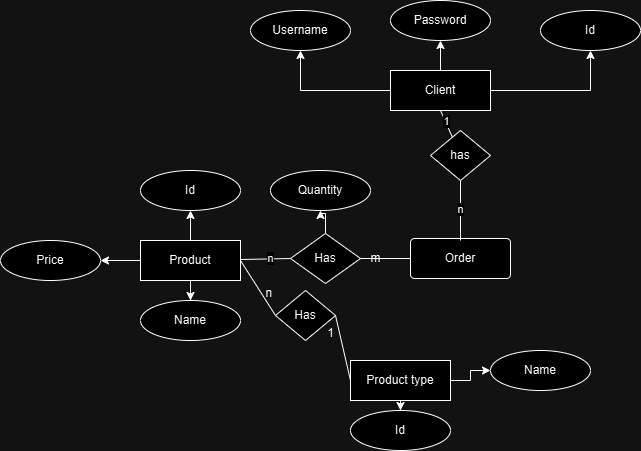

The diagram above was exported from draw.io. Its source (the exported page's mxGraphModel, read from the mxfile embedded in the PNG):
<mxGraphModel dx="1434" dy="746" grid="1" gridSize="10" guides="1" tooltips="1" connect="1" arrows="1" fold="1" page="1" pageScale="1" pageWidth="850" pageHeight="1100" math="0" shadow="0" extFonts="Permanent Marker^https://fonts.googleapis.com/css?family=Permanent+Marker">
  <root>
    <mxCell id="0" />
    <mxCell id="1" parent="0" />
    <mxCell id="WpbRzZJps3bdmA5he7CB-23" value="" style="edgeStyle=orthogonalEdgeStyle;rounded=0;orthogonalLoop=1;jettySize=auto;html=1;" edge="1" parent="1" source="WpbRzZJps3bdmA5he7CB-4" target="WpbRzZJps3bdmA5he7CB-21">
      <mxGeometry relative="1" as="geometry" />
    </mxCell>
    <mxCell id="WpbRzZJps3bdmA5he7CB-32" value="" style="edgeStyle=orthogonalEdgeStyle;rounded=0;orthogonalLoop=1;jettySize=auto;html=1;" edge="1" parent="1" source="WpbRzZJps3bdmA5he7CB-4" target="WpbRzZJps3bdmA5he7CB-31">
      <mxGeometry relative="1" as="geometry" />
    </mxCell>
    <mxCell id="WpbRzZJps3bdmA5he7CB-34" value="" style="edgeStyle=orthogonalEdgeStyle;rounded=0;orthogonalLoop=1;jettySize=auto;html=1;" edge="1" parent="1" source="WpbRzZJps3bdmA5he7CB-4" target="WpbRzZJps3bdmA5he7CB-33">
      <mxGeometry relative="1" as="geometry" />
    </mxCell>
    <mxCell id="WpbRzZJps3bdmA5he7CB-4" value="Product" style="whiteSpace=wrap;html=1;align=center;" vertex="1" parent="1">
      <mxGeometry x="260" y="400" width="100" height="40" as="geometry" />
    </mxCell>
    <mxCell id="WpbRzZJps3bdmA5he7CB-12" value="" style="edgeStyle=orthogonalEdgeStyle;rounded=0;orthogonalLoop=1;jettySize=auto;html=1;" edge="1" parent="1" source="WpbRzZJps3bdmA5he7CB-5" target="WpbRzZJps3bdmA5he7CB-6">
      <mxGeometry relative="1" as="geometry" />
    </mxCell>
    <mxCell id="WpbRzZJps3bdmA5he7CB-13" value="" style="edgeStyle=orthogonalEdgeStyle;rounded=0;orthogonalLoop=1;jettySize=auto;html=1;" edge="1" parent="1" source="WpbRzZJps3bdmA5he7CB-5" target="WpbRzZJps3bdmA5he7CB-10">
      <mxGeometry relative="1" as="geometry" />
    </mxCell>
    <mxCell id="WpbRzZJps3bdmA5he7CB-20" value="" style="edgeStyle=orthogonalEdgeStyle;rounded=0;orthogonalLoop=1;jettySize=auto;html=1;" edge="1" parent="1" source="WpbRzZJps3bdmA5he7CB-5" target="WpbRzZJps3bdmA5he7CB-11">
      <mxGeometry relative="1" as="geometry" />
    </mxCell>
    <mxCell id="WpbRzZJps3bdmA5he7CB-5" value="Client" style="whiteSpace=wrap;html=1;align=center;" vertex="1" parent="1">
      <mxGeometry x="510" y="230" width="100" height="40" as="geometry" />
    </mxCell>
    <mxCell id="WpbRzZJps3bdmA5he7CB-6" value="Username" style="ellipse;whiteSpace=wrap;html=1;align=center;" vertex="1" parent="1">
      <mxGeometry x="370" y="170" width="100" height="40" as="geometry" />
    </mxCell>
    <mxCell id="WpbRzZJps3bdmA5he7CB-10" value="Password" style="ellipse;whiteSpace=wrap;html=1;align=center;" vertex="1" parent="1">
      <mxGeometry x="510" y="160" width="100" height="40" as="geometry" />
    </mxCell>
    <mxCell id="WpbRzZJps3bdmA5he7CB-11" value="Id" style="ellipse;whiteSpace=wrap;html=1;align=center;" vertex="1" parent="1">
      <mxGeometry x="660" y="170" width="100" height="40" as="geometry" />
    </mxCell>
    <mxCell id="WpbRzZJps3bdmA5he7CB-21" value="Id" style="ellipse;whiteSpace=wrap;html=1;align=center;" vertex="1" parent="1">
      <mxGeometry x="260" y="330" width="100" height="40" as="geometry" />
    </mxCell>
    <mxCell id="WpbRzZJps3bdmA5he7CB-28" value="" style="edgeStyle=orthogonalEdgeStyle;rounded=0;orthogonalLoop=1;jettySize=auto;html=1;" edge="1" parent="1" source="WpbRzZJps3bdmA5he7CB-25" target="WpbRzZJps3bdmA5he7CB-27">
      <mxGeometry relative="1" as="geometry" />
    </mxCell>
    <mxCell id="WpbRzZJps3bdmA5he7CB-30" value="" style="edgeStyle=orthogonalEdgeStyle;rounded=0;orthogonalLoop=1;jettySize=auto;html=1;" edge="1" parent="1" source="WpbRzZJps3bdmA5he7CB-25" target="WpbRzZJps3bdmA5he7CB-29">
      <mxGeometry relative="1" as="geometry" />
    </mxCell>
    <mxCell id="WpbRzZJps3bdmA5he7CB-25" value="Product type" style="whiteSpace=wrap;html=1;align=center;" vertex="1" parent="1">
      <mxGeometry x="470" y="520" width="100" height="40" as="geometry" />
    </mxCell>
    <mxCell id="WpbRzZJps3bdmA5he7CB-26" value="Order" style="rounded=1;arcSize=10;whiteSpace=wrap;html=1;align=center;" vertex="1" parent="1">
      <mxGeometry x="530" y="398" width="100" height="40" as="geometry" />
    </mxCell>
    <mxCell id="WpbRzZJps3bdmA5he7CB-27" value="Id" style="ellipse;whiteSpace=wrap;html=1;align=center;" vertex="1" parent="1">
      <mxGeometry x="470" y="570" width="100" height="40" as="geometry" />
    </mxCell>
    <mxCell id="WpbRzZJps3bdmA5he7CB-29" value="Name" style="ellipse;whiteSpace=wrap;html=1;align=center;" vertex="1" parent="1">
      <mxGeometry x="610" y="510" width="100" height="40" as="geometry" />
    </mxCell>
    <mxCell id="WpbRzZJps3bdmA5he7CB-31" value="Price" style="ellipse;whiteSpace=wrap;html=1;align=center;" vertex="1" parent="1">
      <mxGeometry x="120" y="400" width="100" height="40" as="geometry" />
    </mxCell>
    <mxCell id="WpbRzZJps3bdmA5he7CB-33" value="Name" style="ellipse;whiteSpace=wrap;html=1;align=center;" vertex="1" parent="1">
      <mxGeometry x="260" y="460" width="100" height="40" as="geometry" />
    </mxCell>
    <mxCell id="WpbRzZJps3bdmA5he7CB-35" value="" style="endArrow=none;html=1;rounded=0;exitX=1;exitY=0.5;exitDx=0;exitDy=0;entryX=0;entryY=0.5;entryDx=0;entryDy=0;" edge="1" parent="1" source="WpbRzZJps3bdmA5he7CB-36" target="WpbRzZJps3bdmA5he7CB-25">
      <mxGeometry width="50" height="50" relative="1" as="geometry">
        <mxPoint x="400" y="410" as="sourcePoint" />
        <mxPoint x="450" y="360" as="targetPoint" />
      </mxGeometry>
    </mxCell>
    <mxCell id="WpbRzZJps3bdmA5he7CB-37" value="" style="endArrow=none;html=1;rounded=0;exitX=1;exitY=0.5;exitDx=0;exitDy=0;entryX=0;entryY=0.5;entryDx=0;entryDy=0;" edge="1" parent="1" source="WpbRzZJps3bdmA5he7CB-4" target="WpbRzZJps3bdmA5he7CB-36">
      <mxGeometry width="50" height="50" relative="1" as="geometry">
        <mxPoint x="360" y="420" as="sourcePoint" />
        <mxPoint x="470" y="530" as="targetPoint" />
      </mxGeometry>
    </mxCell>
    <mxCell id="WpbRzZJps3bdmA5he7CB-36" value="Has" style="shape=rhombus;perimeter=rhombusPerimeter;whiteSpace=wrap;html=1;align=center;" vertex="1" parent="1">
      <mxGeometry x="395" y="450" width="60" height="50" as="geometry" />
    </mxCell>
    <mxCell id="WpbRzZJps3bdmA5he7CB-38" value="n&amp;nbsp;" style="text;html=1;align=center;verticalAlign=middle;resizable=0;points=[];autosize=1;strokeColor=none;fillColor=none;" vertex="1" parent="1">
      <mxGeometry x="375" y="438" width="30" height="30" as="geometry" />
    </mxCell>
    <mxCell id="WpbRzZJps3bdmA5he7CB-39" value="1" style="text;html=1;align=center;verticalAlign=middle;resizable=0;points=[];autosize=1;strokeColor=none;fillColor=none;" vertex="1" parent="1">
      <mxGeometry x="435" y="478" width="30" height="30" as="geometry" />
    </mxCell>
    <mxCell id="WpbRzZJps3bdmA5he7CB-40" value="" style="endArrow=none;html=1;rounded=0;entryX=0;entryY=0.5;entryDx=0;entryDy=0;" edge="1" parent="1" source="WpbRzZJps3bdmA5he7CB-41" target="WpbRzZJps3bdmA5he7CB-26">
      <mxGeometry width="50" height="50" relative="1" as="geometry">
        <mxPoint x="400" y="410" as="sourcePoint" />
        <mxPoint x="450" y="360" as="targetPoint" />
      </mxGeometry>
    </mxCell>
    <mxCell id="WpbRzZJps3bdmA5he7CB-42" value="" style="endArrow=none;html=1;rounded=0;entryX=0;entryY=0.5;entryDx=0;entryDy=0;" edge="1" parent="1" source="WpbRzZJps3bdmA5he7CB-4" target="WpbRzZJps3bdmA5he7CB-41">
      <mxGeometry width="50" height="50" relative="1" as="geometry">
        <mxPoint x="360" y="420" as="sourcePoint" />
        <mxPoint x="530" y="418" as="targetPoint" />
      </mxGeometry>
    </mxCell>
    <mxCell id="WpbRzZJps3bdmA5he7CB-43" value="n" style="edgeLabel;html=1;align=center;verticalAlign=middle;resizable=0;points=[];" vertex="1" connectable="0" parent="WpbRzZJps3bdmA5he7CB-42">
      <mxGeometry x="-0.3203" relative="1" as="geometry">
        <mxPoint x="13" y="-1" as="offset" />
      </mxGeometry>
    </mxCell>
    <mxCell id="WpbRzZJps3bdmA5he7CB-53" style="edgeStyle=orthogonalEdgeStyle;rounded=0;orthogonalLoop=1;jettySize=auto;html=1;" edge="1" parent="1" source="WpbRzZJps3bdmA5he7CB-41" target="WpbRzZJps3bdmA5he7CB-52">
      <mxGeometry relative="1" as="geometry" />
    </mxCell>
    <mxCell id="WpbRzZJps3bdmA5he7CB-41" value="Has" style="shape=rhombus;perimeter=rhombusPerimeter;whiteSpace=wrap;html=1;align=center;" vertex="1" parent="1">
      <mxGeometry x="410" y="393" width="70" height="50" as="geometry" />
    </mxCell>
    <mxCell id="WpbRzZJps3bdmA5he7CB-44" value="m" style="text;html=1;align=center;verticalAlign=middle;resizable=0;points=[];autosize=1;strokeColor=none;fillColor=none;" vertex="1" parent="1">
      <mxGeometry x="480" y="403" width="30" height="30" as="geometry" />
    </mxCell>
    <mxCell id="WpbRzZJps3bdmA5he7CB-46" value="" style="endArrow=none;html=1;rounded=0;entryX=0.5;entryY=1;entryDx=0;entryDy=0;" edge="1" parent="1" source="WpbRzZJps3bdmA5he7CB-47" target="WpbRzZJps3bdmA5he7CB-5">
      <mxGeometry width="50" height="50" relative="1" as="geometry">
        <mxPoint x="580" y="390" as="sourcePoint" />
        <mxPoint x="450" y="360" as="targetPoint" />
        <Array as="points" />
      </mxGeometry>
    </mxCell>
    <mxCell id="WpbRzZJps3bdmA5he7CB-49" value="1" style="edgeLabel;html=1;align=center;verticalAlign=middle;resizable=0;points=[];" vertex="1" connectable="0" parent="WpbRzZJps3bdmA5he7CB-46">
      <mxGeometry x="0.1435" y="-1" relative="1" as="geometry">
        <mxPoint as="offset" />
      </mxGeometry>
    </mxCell>
    <mxCell id="WpbRzZJps3bdmA5he7CB-48" value="" style="endArrow=none;html=1;rounded=0;entryX=0.5;entryY=1;entryDx=0;entryDy=0;" edge="1" parent="1" target="WpbRzZJps3bdmA5he7CB-47">
      <mxGeometry width="50" height="50" relative="1" as="geometry">
        <mxPoint x="580" y="400" as="sourcePoint" />
        <mxPoint x="560" y="270" as="targetPoint" />
        <Array as="points">
          <mxPoint x="580" y="340" />
        </Array>
      </mxGeometry>
    </mxCell>
    <mxCell id="WpbRzZJps3bdmA5he7CB-51" value="n" style="edgeLabel;html=1;align=center;verticalAlign=middle;resizable=0;points=[];" vertex="1" connectable="0" parent="WpbRzZJps3bdmA5he7CB-48">
      <mxGeometry x="0.08" y="1" relative="1" as="geometry">
        <mxPoint as="offset" />
      </mxGeometry>
    </mxCell>
    <mxCell id="WpbRzZJps3bdmA5he7CB-47" value="has" style="shape=rhombus;perimeter=rhombusPerimeter;whiteSpace=wrap;html=1;align=center;" vertex="1" parent="1">
      <mxGeometry x="550" y="290" width="60" height="50" as="geometry" />
    </mxCell>
    <mxCell id="WpbRzZJps3bdmA5he7CB-52" value="Quantity" style="ellipse;whiteSpace=wrap;html=1;align=center;" vertex="1" parent="1">
      <mxGeometry x="390" y="330" width="100" height="40" as="geometry" />
    </mxCell>
  </root>
</mxGraphModel>